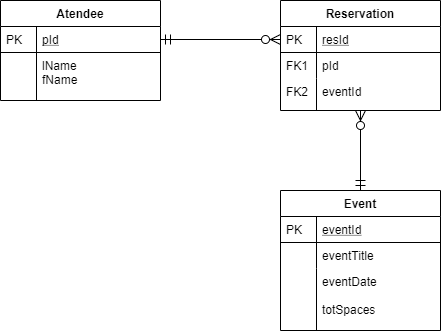

The diagram above was exported from draw.io. Its source (the exported page's mxGraphModel, read from the mxfile embedded in the PNG):
<mxGraphModel dx="529" dy="842" grid="1" gridSize="10" guides="1" tooltips="1" connect="1" arrows="1" fold="1" page="1" pageScale="1" pageWidth="827" pageHeight="1169" math="0" shadow="0">
  <root>
    <mxCell id="WIyWlLk6GJQsqaUBKTNV-0" />
    <mxCell id="WIyWlLk6GJQsqaUBKTNV-1" parent="WIyWlLk6GJQsqaUBKTNV-0" />
    <mxCell id="zkfFHV4jXpPFQw0GAbJ--51" value="Atendee" style="swimlane;fontStyle=1;childLayout=stackLayout;horizontal=1;startSize=26;horizontalStack=0;resizeParent=1;resizeLast=0;collapsible=1;marginBottom=0;rounded=0;shadow=0;strokeWidth=1;" parent="WIyWlLk6GJQsqaUBKTNV-1" vertex="1">
      <mxGeometry x="120" y="120" width="160" height="100" as="geometry">
        <mxRectangle x="20" y="80" width="160" height="26" as="alternateBounds" />
      </mxGeometry>
    </mxCell>
    <mxCell id="zkfFHV4jXpPFQw0GAbJ--52" value="pId" style="shape=partialRectangle;top=0;left=0;right=0;bottom=1;align=left;verticalAlign=top;fillColor=none;spacingLeft=40;spacingRight=4;overflow=hidden;rotatable=0;points=[[0,0.5],[1,0.5]];portConstraint=eastwest;dropTarget=0;rounded=0;shadow=0;strokeWidth=1;fontStyle=4" parent="zkfFHV4jXpPFQw0GAbJ--51" vertex="1">
      <mxGeometry y="26" width="160" height="26" as="geometry" />
    </mxCell>
    <mxCell id="zkfFHV4jXpPFQw0GAbJ--53" value="PK" style="shape=partialRectangle;top=0;left=0;bottom=0;fillColor=none;align=left;verticalAlign=top;spacingLeft=4;spacingRight=4;overflow=hidden;rotatable=0;points=[];portConstraint=eastwest;part=1;" parent="zkfFHV4jXpPFQw0GAbJ--52" vertex="1" connectable="0">
      <mxGeometry width="36" height="26" as="geometry" />
    </mxCell>
    <mxCell id="zkfFHV4jXpPFQw0GAbJ--54" value="lName&#10;fName" style="shape=partialRectangle;top=0;left=0;right=0;bottom=0;align=left;verticalAlign=top;fillColor=none;spacingLeft=40;spacingRight=4;overflow=hidden;rotatable=0;points=[[0,0.5],[1,0.5]];portConstraint=eastwest;dropTarget=0;rounded=0;shadow=0;strokeWidth=1;" parent="zkfFHV4jXpPFQw0GAbJ--51" vertex="1">
      <mxGeometry y="52" width="160" height="48" as="geometry" />
    </mxCell>
    <mxCell id="zkfFHV4jXpPFQw0GAbJ--55" value="" style="shape=partialRectangle;top=0;left=0;bottom=0;fillColor=none;align=left;verticalAlign=top;spacingLeft=4;spacingRight=4;overflow=hidden;rotatable=0;points=[];portConstraint=eastwest;part=1;" parent="zkfFHV4jXpPFQw0GAbJ--54" vertex="1" connectable="0">
      <mxGeometry width="36" height="48" as="geometry" />
    </mxCell>
    <mxCell id="zkfFHV4jXpPFQw0GAbJ--56" value="Reservation" style="swimlane;fontStyle=1;childLayout=stackLayout;horizontal=1;startSize=26;horizontalStack=0;resizeParent=1;resizeLast=0;collapsible=1;marginBottom=0;rounded=0;shadow=0;strokeWidth=1;" parent="WIyWlLk6GJQsqaUBKTNV-1" vertex="1">
      <mxGeometry x="400" y="120" width="160" height="110" as="geometry">
        <mxRectangle x="260" y="80" width="160" height="26" as="alternateBounds" />
      </mxGeometry>
    </mxCell>
    <mxCell id="zkfFHV4jXpPFQw0GAbJ--57" value="resId" style="shape=partialRectangle;top=0;left=0;right=0;bottom=1;align=left;verticalAlign=top;fillColor=none;spacingLeft=40;spacingRight=4;overflow=hidden;rotatable=0;points=[[0,0.5],[1,0.5]];portConstraint=eastwest;dropTarget=0;rounded=0;shadow=0;strokeWidth=1;fontStyle=4" parent="zkfFHV4jXpPFQw0GAbJ--56" vertex="1">
      <mxGeometry y="26" width="160" height="26" as="geometry" />
    </mxCell>
    <mxCell id="zkfFHV4jXpPFQw0GAbJ--58" value="PK" style="shape=partialRectangle;top=0;left=0;bottom=0;fillColor=none;align=left;verticalAlign=top;spacingLeft=4;spacingRight=4;overflow=hidden;rotatable=0;points=[];portConstraint=eastwest;part=1;" parent="zkfFHV4jXpPFQw0GAbJ--57" vertex="1" connectable="0">
      <mxGeometry width="36" height="26" as="geometry" />
    </mxCell>
    <mxCell id="zkfFHV4jXpPFQw0GAbJ--59" value="pId" style="shape=partialRectangle;top=0;left=0;right=0;bottom=0;align=left;verticalAlign=top;fillColor=none;spacingLeft=40;spacingRight=4;overflow=hidden;rotatable=0;points=[[0,0.5],[1,0.5]];portConstraint=eastwest;dropTarget=0;rounded=0;shadow=0;strokeWidth=1;" parent="zkfFHV4jXpPFQw0GAbJ--56" vertex="1">
      <mxGeometry y="52" width="160" height="26" as="geometry" />
    </mxCell>
    <mxCell id="zkfFHV4jXpPFQw0GAbJ--60" value="FK1&#10;" style="shape=partialRectangle;top=0;left=0;bottom=0;fillColor=none;align=left;verticalAlign=top;spacingLeft=4;spacingRight=4;overflow=hidden;rotatable=0;points=[];portConstraint=eastwest;part=1;" parent="zkfFHV4jXpPFQw0GAbJ--59" vertex="1" connectable="0">
      <mxGeometry width="36" height="26" as="geometry" />
    </mxCell>
    <mxCell id="zkfFHV4jXpPFQw0GAbJ--61" value="eventId" style="shape=partialRectangle;top=0;left=0;right=0;bottom=0;align=left;verticalAlign=top;fillColor=none;spacingLeft=40;spacingRight=4;overflow=hidden;rotatable=0;points=[[0,0.5],[1,0.5]];portConstraint=eastwest;dropTarget=0;rounded=0;shadow=0;strokeWidth=1;" parent="zkfFHV4jXpPFQw0GAbJ--56" vertex="1">
      <mxGeometry y="78" width="160" height="32" as="geometry" />
    </mxCell>
    <mxCell id="zkfFHV4jXpPFQw0GAbJ--62" value="FK2" style="shape=partialRectangle;top=0;left=0;bottom=0;fillColor=none;align=left;verticalAlign=top;spacingLeft=4;spacingRight=4;overflow=hidden;rotatable=0;points=[];portConstraint=eastwest;part=1;" parent="zkfFHV4jXpPFQw0GAbJ--61" vertex="1" connectable="0">
      <mxGeometry width="36" height="32" as="geometry" />
    </mxCell>
    <mxCell id="zkfFHV4jXpPFQw0GAbJ--63" value="" style="edgeStyle=orthogonalEdgeStyle;endArrow=ERzeroToMany;startArrow=ERmandOne;shadow=0;strokeWidth=1;endSize=8;startSize=8;" parent="WIyWlLk6GJQsqaUBKTNV-1" source="zkfFHV4jXpPFQw0GAbJ--52" target="zkfFHV4jXpPFQw0GAbJ--57" edge="1">
      <mxGeometry width="100" height="100" relative="1" as="geometry">
        <mxPoint x="310" y="390" as="sourcePoint" />
        <mxPoint x="410" y="290" as="targetPoint" />
      </mxGeometry>
    </mxCell>
    <mxCell id="zkfFHV4jXpPFQw0GAbJ--64" value="Event" style="swimlane;fontStyle=1;childLayout=stackLayout;horizontal=1;startSize=26;horizontalStack=0;resizeParent=1;resizeLast=0;collapsible=1;marginBottom=0;rounded=0;shadow=0;strokeWidth=1;" parent="WIyWlLk6GJQsqaUBKTNV-1" vertex="1">
      <mxGeometry x="400" y="310" width="160" height="140" as="geometry">
        <mxRectangle x="260" y="270" width="160" height="26" as="alternateBounds" />
      </mxGeometry>
    </mxCell>
    <mxCell id="zkfFHV4jXpPFQw0GAbJ--65" value="eventId" style="shape=partialRectangle;top=0;left=0;right=0;bottom=1;align=left;verticalAlign=top;fillColor=none;spacingLeft=40;spacingRight=4;overflow=hidden;rotatable=0;points=[[0,0.5],[1,0.5]];portConstraint=eastwest;dropTarget=0;rounded=0;shadow=0;strokeWidth=1;fontStyle=4" parent="zkfFHV4jXpPFQw0GAbJ--64" vertex="1">
      <mxGeometry y="26" width="160" height="26" as="geometry" />
    </mxCell>
    <mxCell id="zkfFHV4jXpPFQw0GAbJ--66" value="PK" style="shape=partialRectangle;top=0;left=0;bottom=0;fillColor=none;align=left;verticalAlign=top;spacingLeft=4;spacingRight=4;overflow=hidden;rotatable=0;points=[];portConstraint=eastwest;part=1;" parent="zkfFHV4jXpPFQw0GAbJ--65" vertex="1" connectable="0">
      <mxGeometry width="36" height="26" as="geometry" />
    </mxCell>
    <mxCell id="zkfFHV4jXpPFQw0GAbJ--67" value="eventTitle" style="shape=partialRectangle;top=0;left=0;right=0;bottom=0;align=left;verticalAlign=top;fillColor=none;spacingLeft=40;spacingRight=4;overflow=hidden;rotatable=0;points=[[0,0.5],[1,0.5]];portConstraint=eastwest;dropTarget=0;rounded=0;shadow=0;strokeWidth=1;" parent="zkfFHV4jXpPFQw0GAbJ--64" vertex="1">
      <mxGeometry y="52" width="160" height="26" as="geometry" />
    </mxCell>
    <mxCell id="zkfFHV4jXpPFQw0GAbJ--68" value="" style="shape=partialRectangle;top=0;left=0;bottom=0;fillColor=none;align=left;verticalAlign=top;spacingLeft=4;spacingRight=4;overflow=hidden;rotatable=0;points=[];portConstraint=eastwest;part=1;" parent="zkfFHV4jXpPFQw0GAbJ--67" vertex="1" connectable="0">
      <mxGeometry width="36" height="26" as="geometry" />
    </mxCell>
    <mxCell id="zkfFHV4jXpPFQw0GAbJ--69" value="eventDate&#10;&#10;totSpaces" style="shape=partialRectangle;top=0;left=0;right=0;bottom=0;align=left;verticalAlign=top;fillColor=none;spacingLeft=40;spacingRight=4;overflow=hidden;rotatable=0;points=[[0,0.5],[1,0.5]];portConstraint=eastwest;dropTarget=0;rounded=0;shadow=0;strokeWidth=1;" parent="zkfFHV4jXpPFQw0GAbJ--64" vertex="1">
      <mxGeometry y="78" width="160" height="62" as="geometry" />
    </mxCell>
    <mxCell id="zkfFHV4jXpPFQw0GAbJ--70" value="" style="shape=partialRectangle;top=0;left=0;bottom=0;fillColor=none;align=left;verticalAlign=top;spacingLeft=4;spacingRight=4;overflow=hidden;rotatable=0;points=[];portConstraint=eastwest;part=1;" parent="zkfFHV4jXpPFQw0GAbJ--69" vertex="1" connectable="0">
      <mxGeometry width="36" height="62" as="geometry" />
    </mxCell>
    <mxCell id="zkfFHV4jXpPFQw0GAbJ--71" value="" style="edgeStyle=orthogonalEdgeStyle;endArrow=ERmandOne;startArrow=ERzeroToMany;shadow=0;strokeWidth=1;endSize=8;startSize=8;endFill=0;startFill=1;" parent="WIyWlLk6GJQsqaUBKTNV-1" source="zkfFHV4jXpPFQw0GAbJ--56" target="zkfFHV4jXpPFQw0GAbJ--64" edge="1">
      <mxGeometry width="100" height="100" relative="1" as="geometry">
        <mxPoint x="410" y="182" as="sourcePoint" />
        <mxPoint x="330" y="169" as="targetPoint" />
        <Array as="points" />
      </mxGeometry>
    </mxCell>
  </root>
</mxGraphModel>